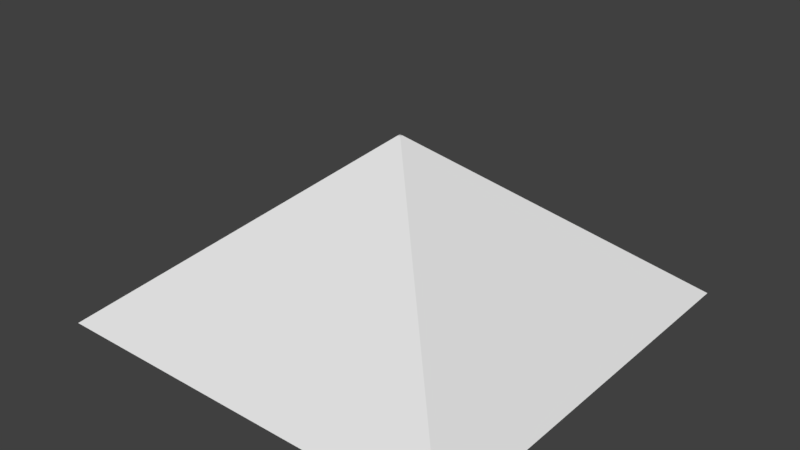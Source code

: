 # Source: Pyramid.blend  (saved by Blender 2.79.0; exported with 4.5.12 LTS)
import bpy
from mathutils import Matrix  # noqa: F401  (used for matrix-valued properties, if any)

bpy.ops.wm.read_factory_settings(use_empty=True)
scene = bpy.context.scene
scene.name = 'Scene'

# ---- collections
col_collection_1 = bpy.data.collections.new('Collection 1'); scene.collection.children.link(col_collection_1)

# ---- world
world_world = bpy.data.worlds.new('World'); scene.world = world_world
world_world.color = (0.05088, 0.05088, 0.05088)
world_world.use_sun_shadow = False
world_world.sun_shadow_jitter_overblur = 0.0
world_world.cycles.sampling_method = 'MANUAL'

# ---- meshes
me_cube_001 = bpy.data.meshes.new('Cube.001')
me_cube_001.from_pydata([(-1.0, -1.0, -1.0), (-0.007049, -0.007049, -0.1672), (-1.0, 1.0, -1.0), (-0.007049, 0.007049, -0.1672), (1.0, -1.0, -1.0), (0.007049, -0.007049, -0.1672), (1.0, 1.0, -1.0), (0.007049, 0.007049, -0.1672)], [], [(0, 1, 3, 2), (2, 3, 7, 6), (6, 7, 5, 4), (4, 5, 1, 0), (2, 6, 4, 0), (7, 3, 1, 5)])
me_cube_001.use_remesh_preserve_volume = False
me_cube_001.use_remesh_preserve_attributes = False
me_cube_001.use_mirror_vertex_groups = False
me_cube_001.update()

# ---- objects
ob_cube = bpy.data.objects.new('Cube', me_cube_001)

# ---- transforms, parenting, visibility, modifiers, constraints
ob_cube.location = (0.0, 0.0, 0.0)
ob_cube.lineart.crease_threshold = 0.0

# ---- collection membership
col_collection_1.objects.link(ob_cube)

# ---- scene / render settings (as saved in the file)
scene.frame_start = 1; scene.frame_end = 250; scene.frame_set(1)
scene.render.engine = 'BLENDER_EEVEE_NEXT'
scene.render.resolution_percentage = 50
scene.render.dither_intensity = 0.0
scene.cycles.use_denoising = False
scene.cycles.samples = 128
scene.cycles.sampling_pattern = 'TABULATED_SOBOL'
scene.cycles.use_adaptive_sampling = False
scene.cycles.use_light_tree = False
scene.cycles.blur_glossy = 0.0
scene.cycles.sample_clamp_indirect = 0.0
scene.view_settings.view_transform = 'Standard'
bpy.context.view_layer.update()

# ---- added for rendering (the .blend has no active camera and no usable light): camera, sun
cam_auto = bpy.data.cameras.new('AutoCamera')
cam_auto.lens = 50.0
cam_auto.sensor_width = 36.0
cam_auto.clip_end = 1000.0
ob_auto_camera = bpy.data.objects.new('AutoCamera', cam_auto)
scene.collection.objects.link(ob_auto_camera)
ob_auto_camera.location = (2.728, -3.2736, 1.59879)
ob_auto_camera.rotation_euler = (1.09748, -7.21219e-08, 0.694738)
scene.camera = ob_auto_camera
light_auto_sun = bpy.data.lights.new('AutoSun', 'SUN')
light_auto_sun.energy = 3.0
light_auto_sun.angle = 0.0523599
ob_auto_sun = bpy.data.objects.new('AutoSun', light_auto_sun)
scene.collection.objects.link(ob_auto_sun)
ob_auto_sun.rotation_euler = (0.872665, 0.174533, 0.523599)
bpy.context.view_layer.update()
